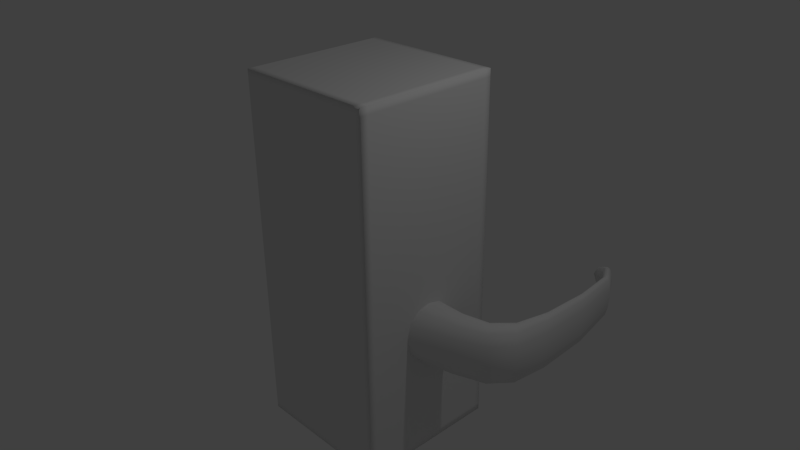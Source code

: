 # Source: DoorControl.blend  (saved by Blender 2.74.0; exported with 4.5.12 LTS)
import bpy
from mathutils import Matrix  # noqa: F401  (used for matrix-valued properties, if any)

bpy.ops.wm.read_factory_settings(use_empty=True)
scene = bpy.context.scene
scene.name = 'Scene'

# ---- collections
col_collection_1 = bpy.data.collections.new('Collection 1'); scene.collection.children.link(col_collection_1)

# ---- materials (node trees are filled in below, after node groups)
mat_doorhandle = bpy.data.materials.new('DoorHAndle')
mat_doorhandle.alpha_threshold = 0.0
mat_doorhandle.use_transparent_shadow = False
mat_doorhandle.roughness = 0.5
mat_doorhandle.line_color = (0.0, 0.0, 0.0, 1.0)
mat_doorcontroller = bpy.data.materials.new('DoorController')
mat_doorcontroller.alpha_threshold = 0.0
mat_doorcontroller.use_transparent_shadow = False
mat_doorcontroller.roughness = 0.5
mat_doorcontroller.line_color = (0.0, 0.0, 0.0, 1.0)

# ---- material node trees

# ---- world
world_world = bpy.data.worlds.new('World'); scene.world = world_world
world_world.color = (0.05088, 0.05088, 0.05088)
world_world.use_sun_shadow = False
world_world.sun_shadow_jitter_overblur = 0.0
world_world.cycles.sampling_method = 'MANUAL'
world_world.cycles.sample_map_resolution = 256

# ---- cameras
cam_camera = bpy.data.cameras.new('Camera')
cam_camera.clip_end = 100.0
cam_camera.lens = 35.0
cam_camera.sensor_width = 32.0
cam_camera.sensor_height = 18.0
cam_camera.ortho_scale = 7.314
cam_camera.dof.focus_distance = 0.0
cam_camera.dof.aperture_fstop = 128.0

# ---- lights
light_lamp = bpy.data.lights.new('Lamp', 'POINT')
light_lamp.transmission_factor = 0.0
light_lamp.cutoff_distance = 30.0
light_lamp.energy = 100.0
light_lamp.shadow_buffer_clip_start = 1.001
light_lamp.shadow_soft_size = 0.1
light_lamp.shadow_maximum_resolution = 0.006
light_lamp.use_absolute_resolution = True
light_lamp.cycles.use_multiple_importance_sampling = False

# ---- meshes
me_cube_001 = bpy.data.meshes.new('Cube.001')
me_cube_001.from_pydata([(0.9625, -0.3889, -0.106), (0.9625, -0.3889, 0.3889), (0.9625, 0.3889, -0.106), (0.9625, 0.3889, 0.3889), (0.9625, 0.0, 0.5863), (0.9625, 0.0, -0.3889), (1.77, 0.3157, 0.3889), (1.77, 0.3157, -0.106), (1.967, -0.01991, 0.5863), (2.194, -0.001863, 0.3889), (2.194, -0.001863, -0.106), (1.967, -0.01991, -0.3889), (2.092, 0.8793, 0.3889), (2.092, 0.8793, -0.106), (2.197, 0.6636, 0.5863), (2.302, 0.448, 0.3889), (2.302, 0.448, -0.106), (2.197, 0.6636, -0.3889), (2.005, 2.539, 0.3333), (2.005, 2.539, -0.05647), (2.117, 2.546, 0.4889), (2.23, 2.552, 0.3333), (2.23, 2.552, -0.05647), (2.117, 2.546, -0.2793), (1.553, 2.62, 0.2307), (1.553, 2.62, 0.03499), (1.568, 2.692, 0.3088), (1.582, 2.763, 0.2307), (1.582, 2.763, 0.03499), (1.568, 2.692, -0.0769)], [], [(1, 9, 8, 4), (5, 11, 10, 0), (2, 7, 11, 5), (3, 4, 8, 6), (0, 10, 9, 1), (6, 8, 14, 12), (10, 11, 17, 16), (12, 14, 20, 18), (16, 17, 23, 22), (11, 7, 13, 17), (9, 10, 16, 15), (8, 9, 15, 14), (7, 6, 12, 13), (18, 20, 26, 24), (22, 23, 29, 28), (17, 13, 19, 23), (15, 16, 22, 21), (14, 15, 21, 20), (13, 12, 18, 19), (26, 27, 28, 29), (24, 26, 29, 25), (23, 19, 25, 29), (21, 22, 28, 27), (20, 21, 27, 26), (19, 18, 24, 25), (3, 6, 7, 2)])
me_cube_001.polygons.foreach_set('use_smooth', [True] * 26)
_uv = me_cube_001.uv_layers.new(name='UVMap')
_uv.uv.foreach_set('vector', [-0.1146, 0.3063, 0.1665, 0.292, 0.1869, 0.4186, -0.0797, 0.4659, -0.008169, 0.01365, 0.1977, 0.01365, 0.1708, 0.1626, -0.08451, 0.1356, 0.01444, 0.8194, 0.261, 0.7871, 0.2759, 0.9485, 0.0079, 0.9952, -0.0227, 0.6305, -0.0797, 0.4659, 0.1869, 0.4186, 0.2198, 0.5851, -0.08451, 0.1356, 0.1708, 0.1626, 0.1665, 0.292, -0.1146, 0.3063, 0.2198, 0.5851, 0.1869, 0.4186, 0.3897, 0.4354, 0.4526, 0.5591, 0.1708, 0.1626, 0.1977, 0.01365, 0.366, 0.01365, 0.3345, 0.1421, 0.4526, 0.5591, 0.3897, 0.4354, 0.7599, 0.4705, 0.7711, 0.5434, 0.3345, 0.1421, 0.366, 0.01365, 0.8637, 0.166, 0.8129, 0.2672, 0.2759, 0.9485, 0.261, 0.7871, 0.5062, 0.7748, 0.5276, 0.9542, 0.1665, 0.292, 0.1708, 0.1626, 0.3345, 0.1421, 0.3361, 0.3159, 0.1869, 0.4186, 0.1665, 0.292, 0.3361, 0.3159, 0.3897, 0.4354, 0.261, 0.7871, 0.2198, 0.5851, 0.4526, 0.5591, 0.5062, 0.7748, 0.7711, 0.5434, 0.7599, 0.4705, 0.8179, 0.487, 0.8651, 0.5141, 0.8129, 0.2672, 0.8637, 0.166, 0.9884, 0.4121, 0.9222, 0.4244, 0.5276, 0.9542, 0.5062, 0.7748, 0.8113, 0.6797, 0.8308, 0.8123, 0.3361, 0.3159, 0.3345, 0.1421, 0.8129, 0.2672, 0.7651, 0.3914, 0.3897, 0.4354, 0.3361, 0.3159, 0.7651, 0.3914, 0.7599, 0.4705, 0.5062, 0.7748, 0.4526, 0.5591, 0.7711, 0.5434, 0.8113, 0.6797, 0.8179, 0.487, 0.8617, 0.4588, 0.9222, 0.4244, 0.9884, 0.4121, 0.8651, 0.5141, 0.8179, 0.487, 0.9918, 0.546, 0.9237, 0.5393, 0.8308, 0.8123, 0.8113, 0.6797, 0.9237, 0.5393, 0.9918, 0.546, 0.7651, 0.3914, 0.8129, 0.2672, 0.9222, 0.4244, 0.8617, 0.4588, 0.7599, 0.4705, 0.7651, 0.3914, 0.8617, 0.4588, 0.8179, 0.487, 0.8113, 0.6797, 0.7711, 0.5434, 0.8651, 0.5141, 0.9237, 0.5393, -0.0227, 0.6305, 0.2198, 0.5851, 0.261, 0.7871, 0.01444, 0.8194])
me_cube_001.materials.append(mat_doorhandle)
me_cube_001.use_remesh_preserve_volume = False
me_cube_001.use_remesh_preserve_attributes = False
me_cube_001.use_mirror_vertex_groups = False
me_cube_001.update()
me_cube = bpy.data.meshes.new('Cube')
me_cube.from_pydata([(1.0, 1.0, -2.451), (1.0, -1.0, -2.451), (-1.0, -1.0, -2.451), (-1.0, 1.0, -2.451), (1.0, 1.0, 2.451), (1.0, -1.0, 2.451), (-1.0, -1.0, 2.451), (-1.0, 1.0, 2.451)], [], [(0, 1, 2, 3), (4, 7, 6, 5), (0, 4, 5, 1), (1, 5, 6, 2), (4, 0, 3, 7)])
me_cube.polygons.foreach_set('use_smooth', [True] * 5)
_uv = me_cube.uv_layers.new(name='UVMap')
_uv.uv.foreach_set('vector', [0.7006, 0.1992, 0.3856, 0.1992, 0.0004427, 0.004469, 0.9996, -0.0002913, 0.7006, 0.8341, 0.9996, 0.9996, 0.005716, 0.9889, 0.3856, 0.8341, 0.7006, 0.1992, 0.7006, 0.8341, 0.3856, 0.8341, 0.3856, 0.1992, 0.3856, 0.1992, 0.3856, 0.8341, 0.005716, 0.9889, 0.0004427, 0.004469, 0.7006, 0.8341, 0.7006, 0.1992, 0.9996, -0.0002913, 0.9996, 0.9996])
me_cube.materials.append(mat_doorcontroller)
me_cube.use_remesh_preserve_volume = False
me_cube.use_remesh_preserve_attributes = False
me_cube.use_mirror_vertex_groups = False
me_cube.update()

# ---- objects
ob_cube_001 = bpy.data.objects.new('Cube.001', me_cube_001)
ob_cube = bpy.data.objects.new('Cube', me_cube)
ob_lamp = bpy.data.objects.new('Lamp', light_lamp)
ob_camera = bpy.data.objects.new('Camera', cam_camera)

# ---- transforms, parenting, visibility, modifiers, constraints
ob_cube_001.location = (0.0, 0.0, -0.8194)
ob_cube_001.lock_rotations_4d = False
ob_cube_001.empty_display_type = 'ARROWS'
ob_cube_001.lineart.crease_threshold = 0.0
_m = ob_cube_001.modifiers.new('Subsurf', 'SUBSURF')
_m.uv_smooth = 'PRESERVE_CORNERS'
_m.quality = 1
_m.render_levels = 1
_m.show_only_control_edges = False
ob_cube.location = (0.0, 0.0, 0.0)
ob_cube.lock_rotations_4d = False
ob_cube.empty_display_type = 'ARROWS'
ob_cube.lineart.crease_threshold = 0.0
_m = ob_cube.modifiers.new('Bevel', 'BEVEL')
_m.segments = 2
_m.limit_method = 'NONE'
_m.profile = 1.0
_m.spread = 0.0
ob_lamp.location = (4.076, 1.005, 5.904)
ob_lamp.rotation_euler = (0.6503, 0.05522, 1.866)
ob_lamp.lock_rotations_4d = False
ob_lamp.empty_display_type = 'ARROWS'
ob_lamp.color = (0.0, 0.0, 0.0, 0.0)
ob_lamp.lineart.crease_threshold = 0.0
ob_camera.location = (7.481, -6.508, 5.344)
ob_camera.rotation_euler = (1.109, 0.01082, 0.8149)
ob_camera.lock_rotations_4d = False
ob_camera.empty_display_type = 'ARROWS'
ob_camera.color = (0.0, 0.0, 0.0, 0.0)
ob_camera.display_type = 'WIRE'
ob_camera.lineart.crease_threshold = 0.0

# ---- collection membership
col_collection_1.objects.link(ob_cube_001)
col_collection_1.objects.link(ob_cube)
col_collection_1.objects.link(ob_lamp)
col_collection_1.objects.link(ob_camera)

# ---- scene / render settings (as saved in the file)
scene.camera = ob_camera
scene.frame_start = 1; scene.frame_end = 250; scene.frame_set(1)
scene.render.engine = 'BLENDER_EEVEE_NEXT'
scene.render.resolution_percentage = 50
scene.render.dither_intensity = 0.0
scene.cycles.use_denoising = False
scene.cycles.samples = 10
scene.cycles.sampling_pattern = 'TABULATED_SOBOL'
scene.cycles.light_sampling_threshold = 0.0
scene.cycles.use_adaptive_sampling = False
scene.cycles.use_light_tree = False
scene.cycles.blur_glossy = 0.0
scene.cycles.pixel_filter_type = 'GAUSSIAN'
scene.cycles.sample_clamp_indirect = 0.0
scene.view_settings.view_transform = 'Standard'
bpy.context.view_layer.update()
